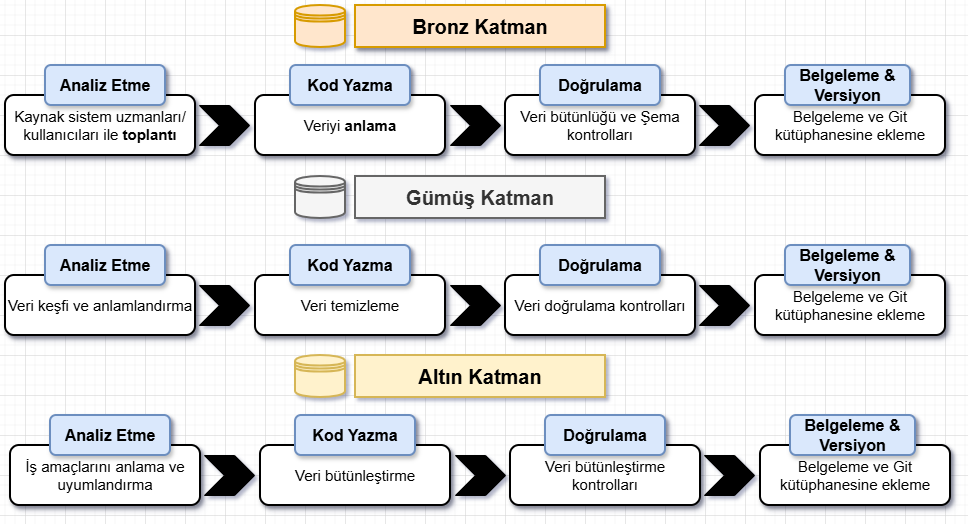

The diagram above was exported from draw.io. Its source (the exported page's mxGraphModel, read from the mxfile embedded in the PNG):
<mxGraphModel dx="1410" dy="825" grid="1" gridSize="10" guides="1" tooltips="1" connect="1" arrows="1" fold="1" page="1" pageScale="1" pageWidth="1920" pageHeight="1200" math="0" shadow="0">
  <root>
    <mxCell id="0" />
    <mxCell id="1" parent="0" />
    <mxCell id="I3iPBhU8fvDSpWuc2Sz7-12" value="&lt;font style=&quot;font-size: 15px;&quot;&gt;Kaynak sistem uzmanları/ kullanıcıları ile &lt;b&gt;toplantı&lt;/b&gt;&lt;/font&gt;" style="rounded=1;whiteSpace=wrap;html=1;shadow=1;strokeWidth=2;" parent="1" vertex="1">
      <mxGeometry x="100" y="140" width="190" height="60" as="geometry" />
    </mxCell>
    <mxCell id="I3iPBhU8fvDSpWuc2Sz7-2" value="Bronz Katman" style="rounded=0;whiteSpace=wrap;html=1;hachureGap=4;fontFamily=Helvetica;fontSize=20;fillStyle=auto;strokeColor=#d79b00;fillColor=#ffe6cc;fontStyle=1;shadow=1;strokeWidth=2;" parent="1" vertex="1">
      <mxGeometry x="450" y="50" width="250" height="42" as="geometry" />
    </mxCell>
    <mxCell id="I3iPBhU8fvDSpWuc2Sz7-3" value="Gümüş Katman" style="rounded=0;whiteSpace=wrap;html=1;hachureGap=4;fontFamily=Helvetica;fontSize=20;fillStyle=auto;strokeColor=#666666;fillColor=#f5f5f5;fontStyle=1;fontColor=#333333;strokeWidth=2;" parent="1" vertex="1">
      <mxGeometry x="450" y="221" width="250" height="42" as="geometry" />
    </mxCell>
    <mxCell id="I3iPBhU8fvDSpWuc2Sz7-4" value="Altın Katman" style="rounded=0;whiteSpace=wrap;html=1;hachureGap=4;fontFamily=Helvetica;fontSize=20;fillStyle=auto;strokeColor=#d6b656;fillColor=#fff2cc;fontStyle=1;strokeWidth=2;" parent="1" vertex="1">
      <mxGeometry x="450" y="400" width="250" height="42" as="geometry" />
    </mxCell>
    <mxCell id="I3iPBhU8fvDSpWuc2Sz7-5" value="" style="shape=datastore;whiteSpace=wrap;html=1;fillColor=#f5f5f5;strokeColor=#666666;fontColor=#333333;strokeWidth=2;" parent="1" vertex="1">
      <mxGeometry x="390" y="221" width="50" height="42" as="geometry" />
    </mxCell>
    <mxCell id="I3iPBhU8fvDSpWuc2Sz7-6" value="" style="shape=datastore;whiteSpace=wrap;html=1;fillColor=#fff2cc;strokeColor=#d6b656;strokeWidth=2;" parent="1" vertex="1">
      <mxGeometry x="390" y="400" width="50" height="42" as="geometry" />
    </mxCell>
    <mxCell id="I3iPBhU8fvDSpWuc2Sz7-7" value="" style="shape=datastore;whiteSpace=wrap;html=1;fillColor=#ffe6cc;strokeColor=#d79b00;strokeWidth=2;" parent="1" vertex="1">
      <mxGeometry x="390" y="50" width="50" height="42" as="geometry" />
    </mxCell>
    <mxCell id="I3iPBhU8fvDSpWuc2Sz7-8" value="&lt;font style=&quot;font-size: 16px;&quot;&gt;&lt;b&gt;Analiz Etme&lt;/b&gt;&lt;/font&gt;" style="rounded=1;whiteSpace=wrap;html=1;shadow=1;strokeWidth=2;fillColor=#dae8fc;strokeColor=#6c8ebf;" parent="1" vertex="1">
      <mxGeometry x="140" y="110" width="120" height="40" as="geometry" />
    </mxCell>
    <mxCell id="I3iPBhU8fvDSpWuc2Sz7-13" value="&lt;span style=&quot;font-size: 15px;&quot;&gt;Veriyi &lt;b&gt;anlama&lt;/b&gt;&lt;/span&gt;" style="rounded=1;whiteSpace=wrap;html=1;shadow=1;strokeWidth=2;" parent="1" vertex="1">
      <mxGeometry x="350" y="140" width="190" height="60" as="geometry" />
    </mxCell>
    <mxCell id="I3iPBhU8fvDSpWuc2Sz7-14" value="&lt;font style=&quot;font-size: 16px;&quot;&gt;&lt;b&gt;Kod Yazma&lt;/b&gt;&lt;/font&gt;" style="rounded=1;whiteSpace=wrap;html=1;shadow=1;strokeWidth=2;fillColor=#dae8fc;strokeColor=#6c8ebf;" parent="1" vertex="1">
      <mxGeometry x="385" y="110" width="120" height="40" as="geometry" />
    </mxCell>
    <mxCell id="I3iPBhU8fvDSpWuc2Sz7-15" value="&lt;span style=&quot;font-size: 15px;&quot;&gt;Veri bütünlüğü ve&amp;nbsp;Şema kontrolları&lt;/span&gt;" style="rounded=1;whiteSpace=wrap;html=1;shadow=1;strokeWidth=2;" parent="1" vertex="1">
      <mxGeometry x="600" y="140" width="190" height="60" as="geometry" />
    </mxCell>
    <mxCell id="I3iPBhU8fvDSpWuc2Sz7-16" value="&lt;font style=&quot;font-size: 16px;&quot;&gt;&lt;b&gt;Doğrulama&lt;/b&gt;&lt;/font&gt;" style="rounded=1;whiteSpace=wrap;html=1;shadow=1;strokeWidth=2;fillColor=#dae8fc;strokeColor=#6c8ebf;" parent="1" vertex="1">
      <mxGeometry x="635" y="110" width="120" height="40" as="geometry" />
    </mxCell>
    <mxCell id="I3iPBhU8fvDSpWuc2Sz7-17" value="&lt;span style=&quot;font-size: 15px;&quot;&gt;Belgeleme ve Git kütüphanesine ekleme&lt;/span&gt;" style="rounded=1;whiteSpace=wrap;html=1;shadow=1;strokeWidth=2;" parent="1" vertex="1">
      <mxGeometry x="850" y="140" width="190" height="60" as="geometry" />
    </mxCell>
    <mxCell id="I3iPBhU8fvDSpWuc2Sz7-18" value="&lt;font style=&quot;font-size: 16px;&quot;&gt;&lt;b&gt;Belgeleme &amp;amp; Versiyon&lt;/b&gt;&lt;/font&gt;" style="rounded=1;whiteSpace=wrap;html=1;shadow=1;strokeWidth=2;fillColor=#dae8fc;strokeColor=#6c8ebf;" parent="1" vertex="1">
      <mxGeometry x="880" y="110" width="125" height="40" as="geometry" />
    </mxCell>
    <mxCell id="I3iPBhU8fvDSpWuc2Sz7-19" value="" style="shape=step;perimeter=stepPerimeter;whiteSpace=wrap;html=1;fixedSize=1;fillColor=#000000;" parent="1" vertex="1">
      <mxGeometry x="294" y="150" width="50" height="40" as="geometry" />
    </mxCell>
    <mxCell id="I3iPBhU8fvDSpWuc2Sz7-20" value="" style="shape=step;perimeter=stepPerimeter;whiteSpace=wrap;html=1;fixedSize=1;fillColor=#000000;" parent="1" vertex="1">
      <mxGeometry x="545" y="150" width="50" height="40" as="geometry" />
    </mxCell>
    <mxCell id="I3iPBhU8fvDSpWuc2Sz7-21" value="" style="shape=step;perimeter=stepPerimeter;whiteSpace=wrap;html=1;fixedSize=1;fillColor=#000000;" parent="1" vertex="1">
      <mxGeometry x="794" y="150" width="50" height="40" as="geometry" />
    </mxCell>
    <mxCell id="I3iPBhU8fvDSpWuc2Sz7-23" value="&lt;span style=&quot;font-size: 15px;&quot;&gt;Veri keşfi ve anlamlandırma&lt;/span&gt;" style="rounded=1;whiteSpace=wrap;html=1;shadow=1;strokeWidth=2;" parent="1" vertex="1">
      <mxGeometry x="100" y="320" width="190" height="60" as="geometry" />
    </mxCell>
    <mxCell id="I3iPBhU8fvDSpWuc2Sz7-24" value="&lt;font style=&quot;font-size: 16px;&quot;&gt;&lt;b&gt;Analiz Etme&lt;/b&gt;&lt;/font&gt;" style="rounded=1;whiteSpace=wrap;html=1;shadow=1;strokeWidth=2;fillColor=#dae8fc;strokeColor=#6c8ebf;" parent="1" vertex="1">
      <mxGeometry x="140" y="290" width="120" height="40" as="geometry" />
    </mxCell>
    <mxCell id="I3iPBhU8fvDSpWuc2Sz7-25" value="&lt;span style=&quot;font-size: 15px;&quot;&gt;Veri temizleme&lt;/span&gt;" style="rounded=1;whiteSpace=wrap;html=1;shadow=1;strokeWidth=2;" parent="1" vertex="1">
      <mxGeometry x="350" y="320" width="190" height="60" as="geometry" />
    </mxCell>
    <mxCell id="I3iPBhU8fvDSpWuc2Sz7-26" value="&lt;font style=&quot;font-size: 16px;&quot;&gt;&lt;b&gt;Kod Yazma&lt;/b&gt;&lt;/font&gt;" style="rounded=1;whiteSpace=wrap;html=1;shadow=1;strokeWidth=2;fillColor=#dae8fc;strokeColor=#6c8ebf;" parent="1" vertex="1">
      <mxGeometry x="385" y="290" width="120" height="40" as="geometry" />
    </mxCell>
    <mxCell id="I3iPBhU8fvDSpWuc2Sz7-27" value="&lt;span style=&quot;font-size: 15px;&quot;&gt;Veri doğrulama kontrolları&lt;/span&gt;" style="rounded=1;whiteSpace=wrap;html=1;shadow=1;strokeWidth=2;" parent="1" vertex="1">
      <mxGeometry x="600" y="320" width="190" height="60" as="geometry" />
    </mxCell>
    <mxCell id="I3iPBhU8fvDSpWuc2Sz7-28" value="&lt;font style=&quot;font-size: 16px;&quot;&gt;&lt;b&gt;Doğrulama&lt;/b&gt;&lt;/font&gt;" style="rounded=1;whiteSpace=wrap;html=1;shadow=1;strokeWidth=2;fillColor=#dae8fc;strokeColor=#6c8ebf;" parent="1" vertex="1">
      <mxGeometry x="635" y="290" width="120" height="40" as="geometry" />
    </mxCell>
    <mxCell id="I3iPBhU8fvDSpWuc2Sz7-29" value="&lt;span style=&quot;font-size: 15px;&quot;&gt;Belgeleme ve Git kütüphanesine ekleme&lt;/span&gt;" style="rounded=1;whiteSpace=wrap;html=1;shadow=1;strokeWidth=2;" parent="1" vertex="1">
      <mxGeometry x="850" y="320" width="190" height="60" as="geometry" />
    </mxCell>
    <mxCell id="I3iPBhU8fvDSpWuc2Sz7-30" value="&lt;font style=&quot;font-size: 16px;&quot;&gt;&lt;b&gt;Belgeleme &amp;amp; Versiyon&lt;/b&gt;&lt;/font&gt;" style="rounded=1;whiteSpace=wrap;html=1;shadow=1;strokeWidth=2;fillColor=#dae8fc;strokeColor=#6c8ebf;" parent="1" vertex="1">
      <mxGeometry x="880" y="290" width="125" height="40" as="geometry" />
    </mxCell>
    <mxCell id="I3iPBhU8fvDSpWuc2Sz7-31" value="" style="shape=step;perimeter=stepPerimeter;whiteSpace=wrap;html=1;fixedSize=1;fillColor=#000000;" parent="1" vertex="1">
      <mxGeometry x="294" y="330" width="50" height="40" as="geometry" />
    </mxCell>
    <mxCell id="I3iPBhU8fvDSpWuc2Sz7-32" value="" style="shape=step;perimeter=stepPerimeter;whiteSpace=wrap;html=1;fixedSize=1;fillColor=#000000;" parent="1" vertex="1">
      <mxGeometry x="545" y="330" width="50" height="40" as="geometry" />
    </mxCell>
    <mxCell id="I3iPBhU8fvDSpWuc2Sz7-33" value="" style="shape=step;perimeter=stepPerimeter;whiteSpace=wrap;html=1;fixedSize=1;fillColor=#000000;" parent="1" vertex="1">
      <mxGeometry x="794" y="330" width="50" height="40" as="geometry" />
    </mxCell>
    <mxCell id="I3iPBhU8fvDSpWuc2Sz7-34" value="&lt;span style=&quot;font-size: 15px;&quot;&gt;İş amaçlarını anlama ve uyumlandırma&lt;/span&gt;" style="rounded=1;whiteSpace=wrap;html=1;shadow=1;strokeWidth=2;" parent="1" vertex="1">
      <mxGeometry x="105" y="490" width="190" height="60" as="geometry" />
    </mxCell>
    <mxCell id="I3iPBhU8fvDSpWuc2Sz7-35" value="&lt;font style=&quot;font-size: 16px;&quot;&gt;&lt;b&gt;Analiz Etme&lt;/b&gt;&lt;/font&gt;" style="rounded=1;whiteSpace=wrap;html=1;shadow=1;strokeWidth=2;fillColor=#dae8fc;strokeColor=#6c8ebf;" parent="1" vertex="1">
      <mxGeometry x="145" y="460" width="120" height="40" as="geometry" />
    </mxCell>
    <mxCell id="I3iPBhU8fvDSpWuc2Sz7-36" value="&lt;span style=&quot;font-size: 15px;&quot;&gt;Veri bütünleştirme&lt;/span&gt;" style="rounded=1;whiteSpace=wrap;html=1;shadow=1;strokeWidth=2;" parent="1" vertex="1">
      <mxGeometry x="355" y="490" width="190" height="60" as="geometry" />
    </mxCell>
    <mxCell id="I3iPBhU8fvDSpWuc2Sz7-37" value="&lt;font style=&quot;font-size: 16px;&quot;&gt;&lt;b&gt;Kod Yazma&lt;/b&gt;&lt;/font&gt;" style="rounded=1;whiteSpace=wrap;html=1;shadow=1;strokeWidth=2;fillColor=#dae8fc;strokeColor=#6c8ebf;" parent="1" vertex="1">
      <mxGeometry x="390" y="460" width="120" height="40" as="geometry" />
    </mxCell>
    <mxCell id="I3iPBhU8fvDSpWuc2Sz7-38" value="&lt;span style=&quot;font-size: 15px;&quot;&gt;Veri bütünleştirme kontrolları&lt;/span&gt;" style="rounded=1;whiteSpace=wrap;html=1;shadow=1;strokeWidth=2;" parent="1" vertex="1">
      <mxGeometry x="605" y="490" width="190" height="60" as="geometry" />
    </mxCell>
    <mxCell id="I3iPBhU8fvDSpWuc2Sz7-39" value="&lt;font style=&quot;font-size: 16px;&quot;&gt;&lt;b&gt;Doğrulama&lt;/b&gt;&lt;/font&gt;" style="rounded=1;whiteSpace=wrap;html=1;shadow=1;strokeWidth=2;fillColor=#dae8fc;strokeColor=#6c8ebf;" parent="1" vertex="1">
      <mxGeometry x="640" y="460" width="120" height="40" as="geometry" />
    </mxCell>
    <mxCell id="I3iPBhU8fvDSpWuc2Sz7-40" value="&lt;span style=&quot;font-size: 15px;&quot;&gt;Belgeleme ve Git kütüphanesine ekleme&lt;/span&gt;" style="rounded=1;whiteSpace=wrap;html=1;shadow=1;strokeWidth=2;" parent="1" vertex="1">
      <mxGeometry x="855" y="490" width="190" height="60" as="geometry" />
    </mxCell>
    <mxCell id="I3iPBhU8fvDSpWuc2Sz7-41" value="&lt;font style=&quot;font-size: 16px;&quot;&gt;&lt;b&gt;Belgeleme &amp;amp; Versiyon&lt;/b&gt;&lt;/font&gt;" style="rounded=1;whiteSpace=wrap;html=1;shadow=1;strokeWidth=2;fillColor=#dae8fc;strokeColor=#6c8ebf;" parent="1" vertex="1">
      <mxGeometry x="885" y="460" width="125" height="40" as="geometry" />
    </mxCell>
    <mxCell id="I3iPBhU8fvDSpWuc2Sz7-42" value="" style="shape=step;perimeter=stepPerimeter;whiteSpace=wrap;html=1;fixedSize=1;fillColor=#000000;" parent="1" vertex="1">
      <mxGeometry x="299" y="500" width="50" height="40" as="geometry" />
    </mxCell>
    <mxCell id="I3iPBhU8fvDSpWuc2Sz7-43" value="" style="shape=step;perimeter=stepPerimeter;whiteSpace=wrap;html=1;fixedSize=1;fillColor=#000000;" parent="1" vertex="1">
      <mxGeometry x="550" y="500" width="50" height="40" as="geometry" />
    </mxCell>
    <mxCell id="I3iPBhU8fvDSpWuc2Sz7-44" value="" style="shape=step;perimeter=stepPerimeter;whiteSpace=wrap;html=1;fixedSize=1;fillColor=#000000;" parent="1" vertex="1">
      <mxGeometry x="799" y="500" width="50" height="40" as="geometry" />
    </mxCell>
  </root>
</mxGraphModel>